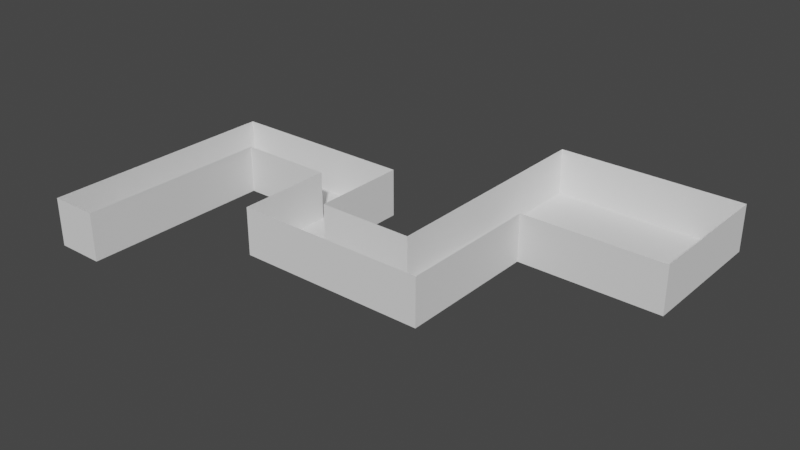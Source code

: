# Source: map.blend  (saved by Blender 3.0.42; exported with 4.5.12 LTS)
import bpy
from mathutils import Matrix  # noqa: F401  (used for matrix-valued properties, if any)

bpy.ops.wm.read_factory_settings(use_empty=True)
scene = bpy.context.scene
scene.name = 'Scene'

# ---- collections
col_collection = bpy.data.collections.new('Collection'); scene.collection.children.link(col_collection)

# ---- world
world_world = bpy.data.worlds.new('World'); scene.world = world_world
world_world.use_nodes = True; world_world.node_tree.nodes.clear()
_N = world_world.node_tree.nodes; _L = world_world.node_tree.links
n0 = _N.new('ShaderNodeOutputWorld'); n0.name = 'World Output'; n0.location = (300, 300)
n1 = _N.new('ShaderNodeBackground'); n1.name = 'Background'; n1.location = (10, 300)
n1.inputs[0].default_value = (0.05088, 0.05088, 0.05088, 1.0)
_L.new(n1.outputs[0], n0.inputs[0])
n0.is_active_output = True
world_world.color = (0.05088, 0.05088, 0.05088)
world_world.use_sun_shadow = False
world_world.sun_shadow_jitter_overblur = 0.0

# ---- meshes
me_plane = bpy.data.meshes.new('Plane')
me_plane.from_pydata([(-1.0, -1.0, 0.0), (2.0, -1.0, 0.0), (-1.0, 11.0, 0.0), (2.0, 11.0, 0.0), (-1.0, 14.0, 0.0), (2.0, 14.0, 0.0), (8.0, 11.0, 0.0), (8.0, 14.0, 0.0), (11.0, 11.0, 0.0), (11.0, 14.0, 0.0), (8.0, 8.0, 0.0), (11.0, 8.0, 0.0), (8.0, 5.0, 0.0), (11.0, 5.0, 0.0), (17.0, 8.0, 0.0), (17.0, 5.0, 0.0), (20.0, 8.0, 0.0), (20.0, 5.0, 0.0), (17.0, 14.0, 0.0), (20.0, 14.0, 0.0), (17.0, 23.0, 0.0), (29.0, 14.0, 0.0), (29.0, 23.0, 0.0), (-1.0, -1.0, 3.0), (2.0, -1.0, 3.0), (-1.0, 11.0, 3.0), (2.0, 11.0, 3.0), (-1.0, 14.0, 3.0), (2.0, 14.0, 3.0), (8.0, 11.0, 3.0), (8.0, 14.0, 3.0), (11.0, 11.0, 3.0), (11.0, 14.0, 3.0), (8.0, 8.0, 3.0), (11.0, 8.0, 3.0), (8.0, 5.0, 3.0), (11.0, 5.0, 3.0), (17.0, 8.0, 3.0), (17.0, 5.0, 3.0), (20.0, 8.0, 3.0), (20.0, 5.0, 3.0), (17.0, 14.0, 3.0), (20.0, 14.0, 3.0), (17.0, 23.0, 3.0), (29.0, 14.0, 3.0), (29.0, 23.0, 3.0)], [], [(0, 2, 3, 1), (2, 4, 5, 3), (5, 7, 6, 3), (7, 9, 8, 6), (8, 11, 10, 6), (11, 13, 12, 10), (11, 14, 15, 13), (14, 16, 17, 15), (14, 18, 19, 16), (18, 20, 21, 19), (20, 22, 21), (10, 12, 35, 33), (22, 20, 43, 45), (8, 9, 32, 31), (16, 19, 42, 39), (5, 4, 27, 28), (9, 7, 30, 32), (18, 14, 37, 41), (13, 15, 38, 36), (4, 2, 25, 27), (14, 11, 34, 37), (6, 10, 33, 29), (19, 21, 44, 42), (17, 16, 39, 40), (2, 0, 23, 25), (11, 8, 31, 34), (20, 18, 41, 43), (3, 6, 29, 26), (15, 17, 40, 38), (0, 1, 24, 23), (12, 13, 36, 35), (21, 22, 45, 44), (7, 5, 28, 30), (1, 3, 26, 24)])
_uv = me_plane.uv_layers.new(name='UVMap')
_uv.uv.foreach_set('vector', [0.0, 0.0, 0.0, 1.0, 1.0, 1.0, 1.0, 0.0, 0.0, 1.0, 0.0, 1.0, 1.0, 1.0, 1.0, 1.0, 1.0, 1.0, 1.0, 1.0, 1.0, 1.0, 1.0, 1.0, 1.0, 1.0, 1.0, 1.0, 1.0, 1.0, 1.0, 1.0, 1.0, 1.0, 1.0, 1.0, 1.0, 1.0, 1.0, 1.0, 1.0, 1.0, 1.0, 1.0, 1.0, 1.0, 1.0, 1.0, 1.0, 1.0, 1.0, 1.0, 1.0, 1.0, 1.0, 1.0, 1.0, 1.0, 1.0, 1.0, 1.0, 1.0, 1.0, 1.0, 1.0, 1.0, 1.0, 1.0, 1.0, 1.0, 1.0, 1.0, 1.0, 1.0, 1.0, 1.0, 1.0, 1.0, 1.0, 1.0, 1.0, 1.0, 0.0, 0.0, 1.0, 1.0, 1.0, 1.0, 1.0, 1.0, 1.0, 1.0, 1.0, 1.0, 0.0, 0.0, 1.0, 1.0, 1.0, 1.0, 0.0, 0.0, 1.0, 1.0, 1.0, 1.0, 1.0, 1.0, 1.0, 1.0, 1.0, 1.0, 1.0, 1.0, 1.0, 1.0, 1.0, 1.0, 1.0, 1.0, 0.0, 1.0, 0.0, 1.0, 1.0, 1.0, 1.0, 1.0, 1.0, 1.0, 1.0, 1.0, 1.0, 1.0, 1.0, 1.0, 1.0, 1.0, 1.0, 1.0, 1.0, 1.0, 1.0, 1.0, 1.0, 1.0, 1.0, 1.0, 1.0, 1.0, 0.0, 1.0, 0.0, 1.0, 0.0, 1.0, 0.0, 1.0, 1.0, 1.0, 1.0, 1.0, 1.0, 1.0, 1.0, 1.0, 1.0, 1.0, 1.0, 1.0, 1.0, 1.0, 1.0, 1.0, 1.0, 1.0, 1.0, 1.0, 1.0, 1.0, 1.0, 1.0, 1.0, 1.0, 1.0, 1.0, 1.0, 1.0, 1.0, 1.0, 0.0, 1.0, 0.0, 0.0, 0.0, 0.0, 0.0, 1.0, 1.0, 1.0, 1.0, 1.0, 1.0, 1.0, 1.0, 1.0, 1.0, 1.0, 1.0, 1.0, 1.0, 1.0, 1.0, 1.0, 1.0, 1.0, 1.0, 1.0, 1.0, 1.0, 1.0, 1.0, 1.0, 1.0, 1.0, 1.0, 1.0, 1.0, 1.0, 1.0, 0.0, 0.0, 1.0, 0.0, 1.0, 0.0, 0.0, 0.0, 1.0, 1.0, 1.0, 1.0, 1.0, 1.0, 1.0, 1.0, 1.0, 1.0, 0.0, 0.0, 0.0, 0.0, 1.0, 1.0, 1.0, 1.0, 1.0, 1.0, 1.0, 1.0, 1.0, 1.0, 1.0, 0.0, 1.0, 1.0, 1.0, 1.0, 1.0, 0.0])
me_plane.use_remesh_fix_poles = True
me_plane.use_remesh_preserve_attributes = False
me_plane.update()

# ---- objects
ob_plane = bpy.data.objects.new('Plane', me_plane)

# ---- transforms, parenting, visibility, modifiers, constraints
ob_plane.location = (0.0, 0.0, 0.0)

# ---- collection membership
col_collection.objects.link(ob_plane)

# ---- scene / render settings (as saved in the file)
scene.frame_start = 1; scene.frame_end = 250; scene.frame_set(1)
scene.render.engine = 'BLENDER_EEVEE_NEXT'
scene.cycles.sampling_pattern = 'TABULATED_SOBOL'
scene.cycles.use_light_tree = False
scene.view_settings.view_transform = 'Filmic'
bpy.context.view_layer.update()

# ---- added for rendering (the .blend has no active camera and no usable light): camera, sun
cam_auto = bpy.data.cameras.new('AutoCamera')
cam_auto.lens = 50.0
cam_auto.sensor_width = 36.0
cam_auto.clip_end = 1000.0
ob_auto_camera = bpy.data.objects.new('AutoCamera', cam_auto)
scene.collection.objects.link(ob_auto_camera)
ob_auto_camera.location = (49.6542, -31.785, 30.0233)
ob_auto_camera.rotation_euler = (1.09748, -7.21219e-08, 0.694738)
scene.camera = ob_auto_camera
light_auto_sun = bpy.data.lights.new('AutoSun', 'SUN')
light_auto_sun.energy = 3.0
light_auto_sun.angle = 0.0523599
ob_auto_sun = bpy.data.objects.new('AutoSun', light_auto_sun)
scene.collection.objects.link(ob_auto_sun)
ob_auto_sun.rotation_euler = (0.872665, 0.174533, 0.523599)
bpy.context.view_layer.update()
